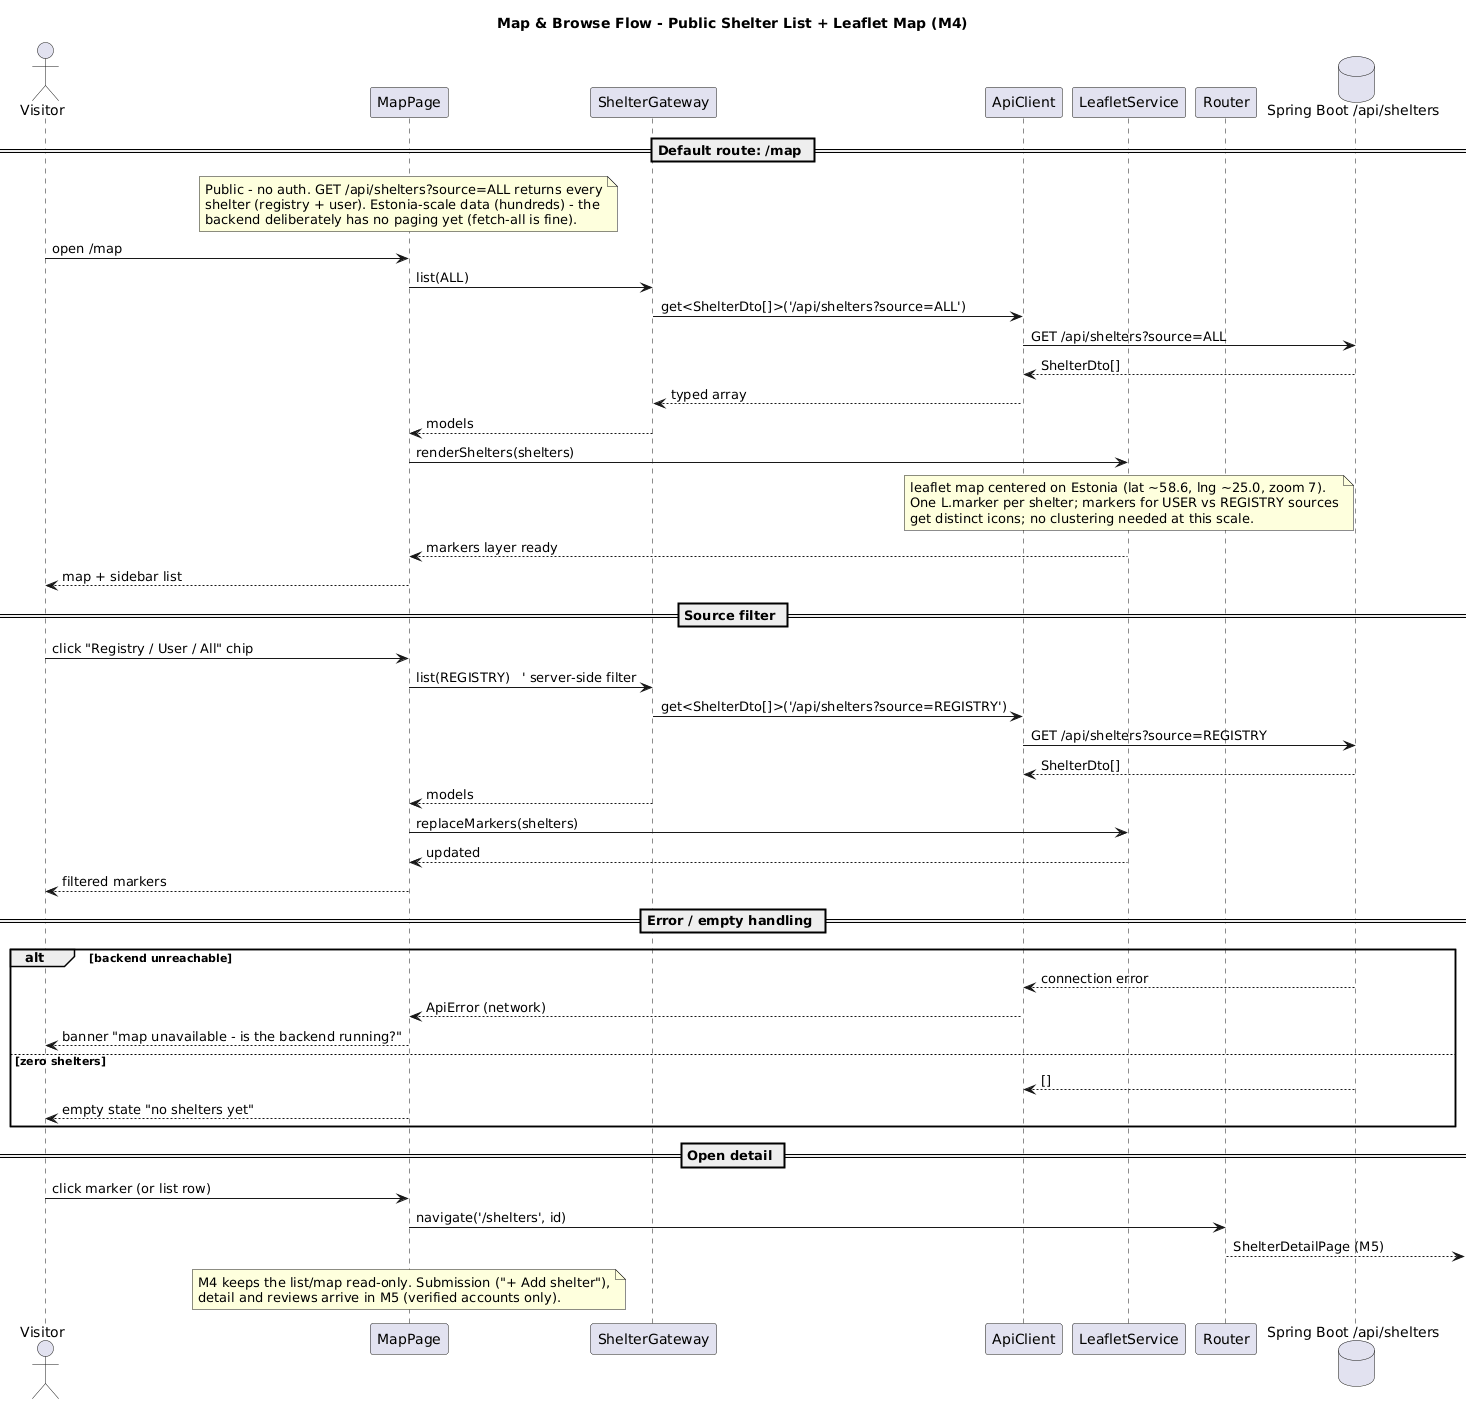

The diagram above was rendered by PlantUML. Its source (embedded in the PNG):
@startuml
title Map & Browse Flow - Public Shelter List + Leaflet Map (M4)

actor Visitor

participant "MapPage" as MP
participant "ShelterGateway" as SG
participant "ApiClient" as AC
participant "LeafletService" as LS
participant "Router" as R
database "Spring Boot /api/shelters" as API

== Default route: /map ==
note over MP
  Public - no auth. GET /api/shelters?source=ALL returns every
  shelter (registry + user). Estonia-scale data (hundreds) - the
  backend deliberately has no paging yet (fetch-all is fine).
end note
Visitor -> MP : open /map
MP -> SG : list(ALL)
SG -> AC : get<ShelterDto[]>('/api/shelters?source=ALL')
AC -> API : GET /api/shelters?source=ALL
API --> AC : ShelterDto[]
AC --> SG : typed array
SG --> MP : models
MP -> LS : renderShelters(shelters)
note over LS
  leaflet map centered on Estonia (lat ~58.6, lng ~25.0, zoom 7).
  One L.marker per shelter; markers for USER vs REGISTRY sources
  get distinct icons; no clustering needed at this scale.
end note
LS --> MP : markers layer ready
MP --> Visitor : map + sidebar list

== Source filter ==
Visitor -> MP : click "Registry / User / All" chip
MP -> SG : list(REGISTRY)   ' server-side filter
SG -> AC : get<ShelterDto[]>('/api/shelters?source=REGISTRY')
AC -> API : GET /api/shelters?source=REGISTRY
API --> AC : ShelterDto[]
SG --> MP : models
MP -> LS : replaceMarkers(shelters)
LS --> MP : updated
MP --> Visitor : filtered markers

== Error / empty handling ==
alt backend unreachable
  API --> AC : connection error
  AC --> MP : ApiError (network)
  MP --> Visitor : banner "map unavailable - is the backend running?"
else zero shelters
  API --> AC : []
  MP --> Visitor : empty state "no shelters yet"
end

== Open detail ==
Visitor -> MP : click marker (or list row)
MP -> R : navigate('/shelters', id)
R --> : ShelterDetailPage (M5)

note over MP
  M4 keeps the list/map read-only. Submission ("+ Add shelter"),
  detail and reviews arrive in M5 (verified accounts only).
end note
@enduml